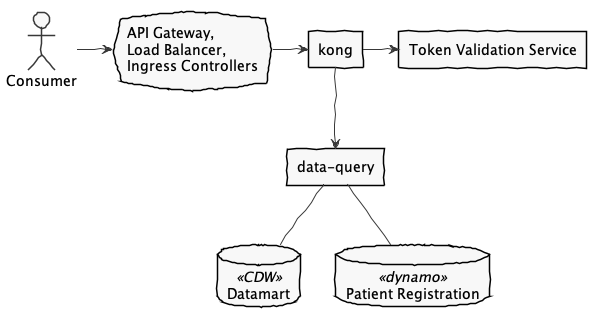

The diagram above was rendered by PlantUML. Its source (embedded in the PNG):
@startuml

skinparam {
  handwritten true
  shadowing false
  monochrome true
}

actor Consumer
cloud "API Gateway,\nLoad Balancer,\nIngress Controllers" as ALB
rectangle "Token Validation Service" as TV

rectangle kong as LILKONG
rectangle "data-query" as DQ
database Datamart <<CDW>> as DATAMART
database "Patient Registration" <<dynamo>> as PR

Consumer -> ALB
ALB -> LILKONG
LILKONG --> DQ
LILKONG -> TV
DQ -- DATAMART
DQ -- PR
@enduml